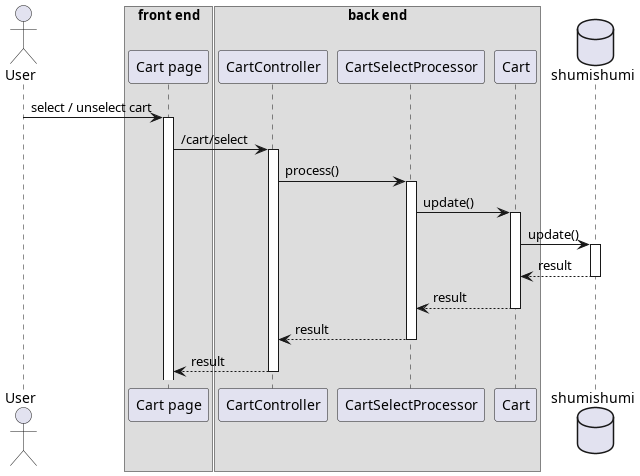

The diagram above was rendered by PlantUML. Its source (embedded in the PNG):
@startuml template
'autonumber 1.1.1

actor User as u

box "front end"
participant "Cart page" as cart
end box

box "back end"
participant "CartController" as cc

participant "CartSelectProcessor" as updateproc

participant "Cart" as wm
end box

database shumishumi as db

u -> cart++ : select / unselect cart
cart -> cc++ : /cart/select
cc -> updateproc++ : process()

updateproc -> wm++ : update()
wm -> db++ : update()
return result
return result
return result
return result

@enduml